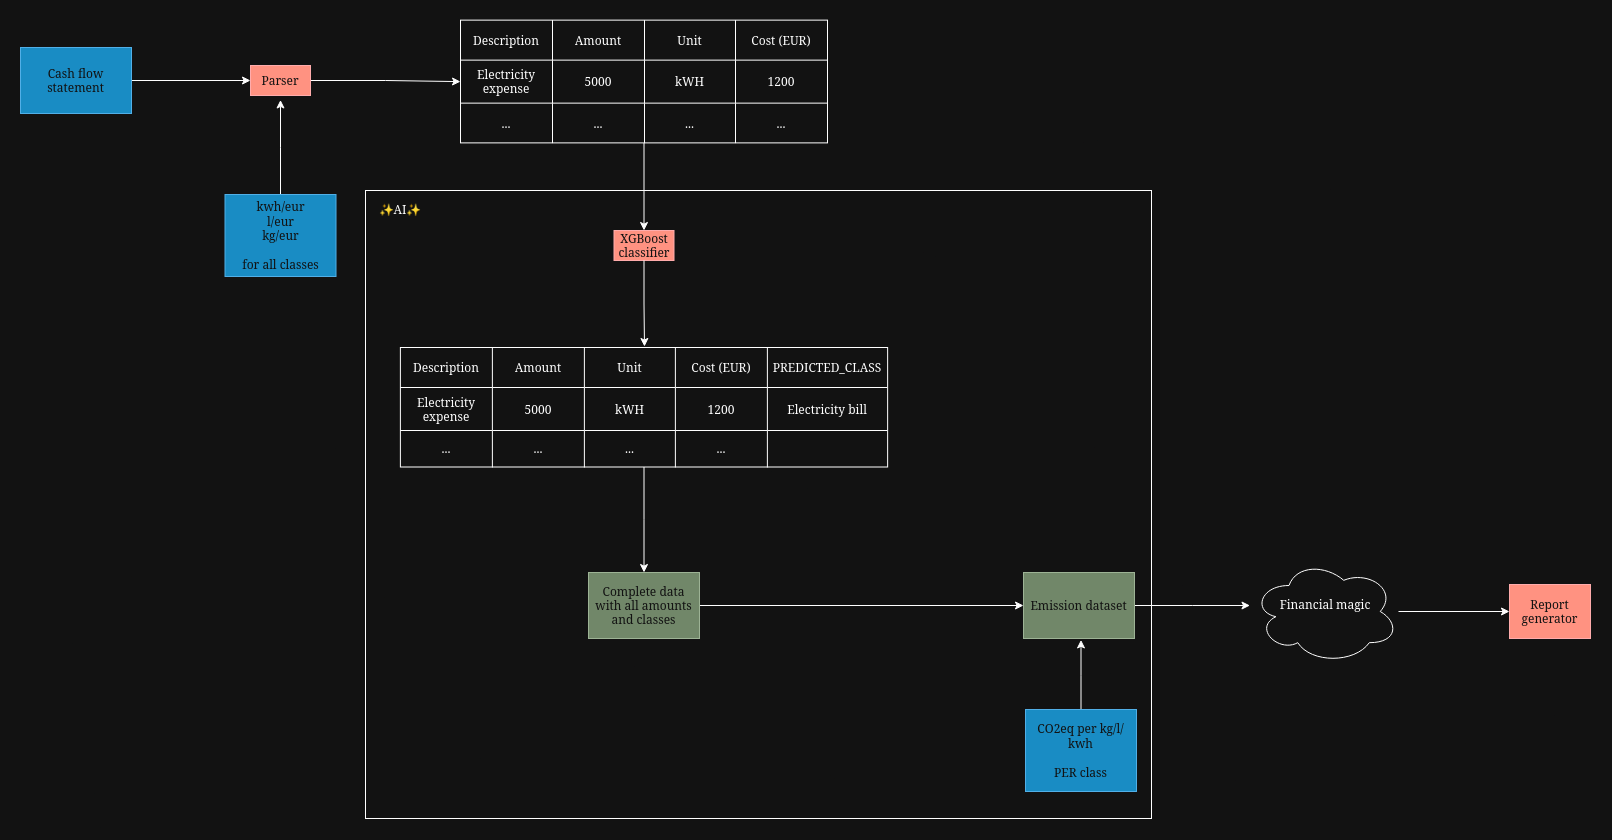

The diagram above was exported from draw.io. Its source (the exported page's mxGraphModel, read from the mxfile embedded in the PNG):
<mxGraphModel dx="1758" dy="984" grid="0" gridSize="10" guides="1" tooltips="1" connect="1" arrows="1" fold="1" page="1" pageScale="1" pageWidth="1169" pageHeight="827" background="none" math="0" shadow="0">
  <root>
    <mxCell id="0" />
    <mxCell id="1" parent="0" />
    <mxCell id="ati_-8NvGbTwWWYh1FmR-117" value="" style="rounded=0;whiteSpace=wrap;html=1;" vertex="1" parent="1">
      <mxGeometry x="355" y="231" width="786" height="628" as="geometry" />
    </mxCell>
    <mxCell id="ati_-8NvGbTwWWYh1FmR-4" style="edgeStyle=orthogonalEdgeStyle;rounded=0;orthogonalLoop=1;jettySize=auto;html=1;" edge="1" parent="1" source="ati_-8NvGbTwWWYh1FmR-1" target="ati_-8NvGbTwWWYh1FmR-2">
      <mxGeometry relative="1" as="geometry" />
    </mxCell>
    <mxCell id="ati_-8NvGbTwWWYh1FmR-1" value="&lt;div&gt;Cash flow statement&lt;/div&gt;" style="text;html=1;align=center;verticalAlign=middle;whiteSpace=wrap;rounded=0;fillColor=#1ba1e2;fontColor=#ffffff;strokeColor=#006EAF;" vertex="1" parent="1">
      <mxGeometry x="10" y="88" width="111" height="66" as="geometry" />
    </mxCell>
    <mxCell id="ati_-8NvGbTwWWYh1FmR-83" style="edgeStyle=orthogonalEdgeStyle;rounded=0;orthogonalLoop=1;jettySize=auto;html=1;" edge="1" parent="1" source="ati_-8NvGbTwWWYh1FmR-2" target="ati_-8NvGbTwWWYh1FmR-73">
      <mxGeometry relative="1" as="geometry" />
    </mxCell>
    <mxCell id="ati_-8NvGbTwWWYh1FmR-2" value="Parser" style="text;html=1;align=center;verticalAlign=middle;whiteSpace=wrap;rounded=0;fillColor=#e51400;fontColor=#ffffff;strokeColor=#B20000;" vertex="1" parent="1">
      <mxGeometry x="240" y="106" width="60" height="30" as="geometry" />
    </mxCell>
    <mxCell id="ati_-8NvGbTwWWYh1FmR-85" style="edgeStyle=orthogonalEdgeStyle;rounded=0;orthogonalLoop=1;jettySize=auto;html=1;" edge="1" parent="1" source="ati_-8NvGbTwWWYh1FmR-67" target="ati_-8NvGbTwWWYh1FmR-84">
      <mxGeometry relative="1" as="geometry" />
    </mxCell>
    <mxCell id="ati_-8NvGbTwWWYh1FmR-67" value="" style="shape=table;startSize=0;container=1;collapsible=0;childLayout=tableLayout;" vertex="1" parent="1">
      <mxGeometry x="450" y="60.629999999999995" width="367" height="122.75" as="geometry" />
    </mxCell>
    <mxCell id="ati_-8NvGbTwWWYh1FmR-68" value="" style="shape=tableRow;horizontal=0;startSize=0;swimlaneHead=0;swimlaneBody=0;strokeColor=inherit;top=0;left=0;bottom=0;right=0;collapsible=0;dropTarget=0;fillColor=none;points=[[0,0.5],[1,0.5]];portConstraint=eastwest;" vertex="1" parent="ati_-8NvGbTwWWYh1FmR-67">
      <mxGeometry width="367" height="40" as="geometry" />
    </mxCell>
    <mxCell id="ati_-8NvGbTwWWYh1FmR-69" value="Description" style="shape=partialRectangle;html=1;whiteSpace=wrap;connectable=0;strokeColor=inherit;overflow=hidden;fillColor=none;top=0;left=0;bottom=0;right=0;pointerEvents=1;" vertex="1" parent="ati_-8NvGbTwWWYh1FmR-68">
      <mxGeometry width="92" height="40" as="geometry">
        <mxRectangle width="92" height="40" as="alternateBounds" />
      </mxGeometry>
    </mxCell>
    <mxCell id="ati_-8NvGbTwWWYh1FmR-70" value="Amount" style="shape=partialRectangle;html=1;whiteSpace=wrap;connectable=0;strokeColor=inherit;overflow=hidden;fillColor=none;top=0;left=0;bottom=0;right=0;pointerEvents=1;" vertex="1" parent="ati_-8NvGbTwWWYh1FmR-68">
      <mxGeometry x="92" width="92" height="40" as="geometry">
        <mxRectangle width="92" height="40" as="alternateBounds" />
      </mxGeometry>
    </mxCell>
    <mxCell id="ati_-8NvGbTwWWYh1FmR-71" value="Unit" style="shape=partialRectangle;html=1;whiteSpace=wrap;connectable=0;strokeColor=inherit;overflow=hidden;fillColor=none;top=0;left=0;bottom=0;right=0;pointerEvents=1;" vertex="1" parent="ati_-8NvGbTwWWYh1FmR-68">
      <mxGeometry x="184" width="91" height="40" as="geometry">
        <mxRectangle width="91" height="40" as="alternateBounds" />
      </mxGeometry>
    </mxCell>
    <mxCell id="ati_-8NvGbTwWWYh1FmR-72" value="Cost (EUR)" style="shape=partialRectangle;html=1;whiteSpace=wrap;connectable=0;strokeColor=inherit;overflow=hidden;fillColor=none;top=0;left=0;bottom=0;right=0;pointerEvents=1;" vertex="1" parent="ati_-8NvGbTwWWYh1FmR-68">
      <mxGeometry x="275" width="92" height="40" as="geometry">
        <mxRectangle width="92" height="40" as="alternateBounds" />
      </mxGeometry>
    </mxCell>
    <mxCell id="ati_-8NvGbTwWWYh1FmR-73" value="" style="shape=tableRow;horizontal=0;startSize=0;swimlaneHead=0;swimlaneBody=0;strokeColor=inherit;top=0;left=0;bottom=0;right=0;collapsible=0;dropTarget=0;fillColor=none;points=[[0,0.5],[1,0.5]];portConstraint=eastwest;" vertex="1" parent="ati_-8NvGbTwWWYh1FmR-67">
      <mxGeometry y="40" width="367" height="43" as="geometry" />
    </mxCell>
    <mxCell id="ati_-8NvGbTwWWYh1FmR-74" value="Electricity expense" style="shape=partialRectangle;html=1;whiteSpace=wrap;connectable=0;strokeColor=inherit;overflow=hidden;fillColor=none;top=0;left=0;bottom=0;right=0;pointerEvents=1;" vertex="1" parent="ati_-8NvGbTwWWYh1FmR-73">
      <mxGeometry width="92" height="43" as="geometry">
        <mxRectangle width="92" height="43" as="alternateBounds" />
      </mxGeometry>
    </mxCell>
    <mxCell id="ati_-8NvGbTwWWYh1FmR-75" value="5000" style="shape=partialRectangle;html=1;whiteSpace=wrap;connectable=0;strokeColor=inherit;overflow=hidden;fillColor=none;top=0;left=0;bottom=0;right=0;pointerEvents=1;" vertex="1" parent="ati_-8NvGbTwWWYh1FmR-73">
      <mxGeometry x="92" width="92" height="43" as="geometry">
        <mxRectangle width="92" height="43" as="alternateBounds" />
      </mxGeometry>
    </mxCell>
    <mxCell id="ati_-8NvGbTwWWYh1FmR-76" value="&lt;div&gt;kWH&lt;/div&gt;" style="shape=partialRectangle;html=1;whiteSpace=wrap;connectable=0;strokeColor=inherit;overflow=hidden;fillColor=none;top=0;left=0;bottom=0;right=0;pointerEvents=1;" vertex="1" parent="ati_-8NvGbTwWWYh1FmR-73">
      <mxGeometry x="184" width="91" height="43" as="geometry">
        <mxRectangle width="91" height="43" as="alternateBounds" />
      </mxGeometry>
    </mxCell>
    <mxCell id="ati_-8NvGbTwWWYh1FmR-77" value="1200" style="shape=partialRectangle;html=1;whiteSpace=wrap;connectable=0;strokeColor=inherit;overflow=hidden;fillColor=none;top=0;left=0;bottom=0;right=0;pointerEvents=1;" vertex="1" parent="ati_-8NvGbTwWWYh1FmR-73">
      <mxGeometry x="275" width="92" height="43" as="geometry">
        <mxRectangle width="92" height="43" as="alternateBounds" />
      </mxGeometry>
    </mxCell>
    <mxCell id="ati_-8NvGbTwWWYh1FmR-78" style="shape=tableRow;horizontal=0;startSize=0;swimlaneHead=0;swimlaneBody=0;strokeColor=inherit;top=0;left=0;bottom=0;right=0;collapsible=0;dropTarget=0;fillColor=none;points=[[0,0.5],[1,0.5]];portConstraint=eastwest;" vertex="1" parent="ati_-8NvGbTwWWYh1FmR-67">
      <mxGeometry y="83" width="367" height="40" as="geometry" />
    </mxCell>
    <mxCell id="ati_-8NvGbTwWWYh1FmR-79" value="..." style="shape=partialRectangle;html=1;whiteSpace=wrap;connectable=0;strokeColor=inherit;overflow=hidden;fillColor=none;top=0;left=0;bottom=0;right=0;pointerEvents=1;" vertex="1" parent="ati_-8NvGbTwWWYh1FmR-78">
      <mxGeometry width="92" height="40" as="geometry">
        <mxRectangle width="92" height="40" as="alternateBounds" />
      </mxGeometry>
    </mxCell>
    <mxCell id="ati_-8NvGbTwWWYh1FmR-80" value="..." style="shape=partialRectangle;html=1;whiteSpace=wrap;connectable=0;strokeColor=inherit;overflow=hidden;fillColor=none;top=0;left=0;bottom=0;right=0;pointerEvents=1;" vertex="1" parent="ati_-8NvGbTwWWYh1FmR-78">
      <mxGeometry x="92" width="92" height="40" as="geometry">
        <mxRectangle width="92" height="40" as="alternateBounds" />
      </mxGeometry>
    </mxCell>
    <mxCell id="ati_-8NvGbTwWWYh1FmR-81" value="..." style="shape=partialRectangle;html=1;whiteSpace=wrap;connectable=0;strokeColor=inherit;overflow=hidden;fillColor=none;top=0;left=0;bottom=0;right=0;pointerEvents=1;" vertex="1" parent="ati_-8NvGbTwWWYh1FmR-78">
      <mxGeometry x="184" width="91" height="40" as="geometry">
        <mxRectangle width="91" height="40" as="alternateBounds" />
      </mxGeometry>
    </mxCell>
    <mxCell id="ati_-8NvGbTwWWYh1FmR-82" value="..." style="shape=partialRectangle;html=1;whiteSpace=wrap;connectable=0;strokeColor=inherit;overflow=hidden;fillColor=none;top=0;left=0;bottom=0;right=0;pointerEvents=1;" vertex="1" parent="ati_-8NvGbTwWWYh1FmR-78">
      <mxGeometry x="275" width="92" height="40" as="geometry">
        <mxRectangle width="92" height="40" as="alternateBounds" />
      </mxGeometry>
    </mxCell>
    <mxCell id="ati_-8NvGbTwWWYh1FmR-84" value="XGBoost classifier" style="text;html=1;align=center;verticalAlign=middle;whiteSpace=wrap;rounded=0;fillColor=#e51400;fontColor=#ffffff;strokeColor=#B20000;" vertex="1" parent="1">
      <mxGeometry x="603.5" y="271" width="60" height="30" as="geometry" />
    </mxCell>
    <mxCell id="ati_-8NvGbTwWWYh1FmR-109" style="edgeStyle=orthogonalEdgeStyle;rounded=0;orthogonalLoop=1;jettySize=auto;html=1;" edge="1" parent="1" source="ati_-8NvGbTwWWYh1FmR-86" target="ati_-8NvGbTwWWYh1FmR-108">
      <mxGeometry relative="1" as="geometry" />
    </mxCell>
    <mxCell id="ati_-8NvGbTwWWYh1FmR-86" value="" style="shape=table;startSize=0;container=1;collapsible=0;childLayout=tableLayout;" vertex="1" parent="1">
      <mxGeometry x="389.88" y="388" width="487.25" height="119.5" as="geometry" />
    </mxCell>
    <mxCell id="ati_-8NvGbTwWWYh1FmR-87" value="" style="shape=tableRow;horizontal=0;startSize=0;swimlaneHead=0;swimlaneBody=0;strokeColor=inherit;top=0;left=0;bottom=0;right=0;collapsible=0;dropTarget=0;fillColor=none;points=[[0,0.5],[1,0.5]];portConstraint=eastwest;" vertex="1" parent="ati_-8NvGbTwWWYh1FmR-86">
      <mxGeometry width="487.25" height="40" as="geometry" />
    </mxCell>
    <mxCell id="ati_-8NvGbTwWWYh1FmR-88" value="Description" style="shape=partialRectangle;html=1;whiteSpace=wrap;connectable=0;strokeColor=inherit;overflow=hidden;fillColor=none;top=0;left=0;bottom=0;right=0;pointerEvents=1;" vertex="1" parent="ati_-8NvGbTwWWYh1FmR-87">
      <mxGeometry width="92" height="40" as="geometry">
        <mxRectangle width="92" height="40" as="alternateBounds" />
      </mxGeometry>
    </mxCell>
    <mxCell id="ati_-8NvGbTwWWYh1FmR-89" value="Amount" style="shape=partialRectangle;html=1;whiteSpace=wrap;connectable=0;strokeColor=inherit;overflow=hidden;fillColor=none;top=0;left=0;bottom=0;right=0;pointerEvents=1;" vertex="1" parent="ati_-8NvGbTwWWYh1FmR-87">
      <mxGeometry x="92" width="92" height="40" as="geometry">
        <mxRectangle width="92" height="40" as="alternateBounds" />
      </mxGeometry>
    </mxCell>
    <mxCell id="ati_-8NvGbTwWWYh1FmR-90" value="Unit" style="shape=partialRectangle;html=1;whiteSpace=wrap;connectable=0;strokeColor=inherit;overflow=hidden;fillColor=none;top=0;left=0;bottom=0;right=0;pointerEvents=1;" vertex="1" parent="ati_-8NvGbTwWWYh1FmR-87">
      <mxGeometry x="184" width="91" height="40" as="geometry">
        <mxRectangle width="91" height="40" as="alternateBounds" />
      </mxGeometry>
    </mxCell>
    <mxCell id="ati_-8NvGbTwWWYh1FmR-91" value="Cost (EUR)" style="shape=partialRectangle;html=1;whiteSpace=wrap;connectable=0;strokeColor=inherit;overflow=hidden;fillColor=none;top=0;left=0;bottom=0;right=0;pointerEvents=1;" vertex="1" parent="ati_-8NvGbTwWWYh1FmR-87">
      <mxGeometry x="275" width="92" height="40" as="geometry">
        <mxRectangle width="92" height="40" as="alternateBounds" />
      </mxGeometry>
    </mxCell>
    <mxCell id="ati_-8NvGbTwWWYh1FmR-104" value="PREDICTED_CLASS" style="shape=partialRectangle;html=1;whiteSpace=wrap;connectable=0;strokeColor=inherit;overflow=hidden;fillColor=none;top=0;left=0;bottom=0;right=0;pointerEvents=1;" vertex="1" parent="ati_-8NvGbTwWWYh1FmR-87">
      <mxGeometry x="367" width="120" height="40" as="geometry">
        <mxRectangle width="120" height="40" as="alternateBounds" />
      </mxGeometry>
    </mxCell>
    <mxCell id="ati_-8NvGbTwWWYh1FmR-92" value="" style="shape=tableRow;horizontal=0;startSize=0;swimlaneHead=0;swimlaneBody=0;strokeColor=inherit;top=0;left=0;bottom=0;right=0;collapsible=0;dropTarget=0;fillColor=none;points=[[0,0.5],[1,0.5]];portConstraint=eastwest;" vertex="1" parent="ati_-8NvGbTwWWYh1FmR-86">
      <mxGeometry y="40" width="487.25" height="43" as="geometry" />
    </mxCell>
    <mxCell id="ati_-8NvGbTwWWYh1FmR-93" value="Electricity expense" style="shape=partialRectangle;html=1;whiteSpace=wrap;connectable=0;strokeColor=inherit;overflow=hidden;fillColor=none;top=0;left=0;bottom=0;right=0;pointerEvents=1;" vertex="1" parent="ati_-8NvGbTwWWYh1FmR-92">
      <mxGeometry width="92" height="43" as="geometry">
        <mxRectangle width="92" height="43" as="alternateBounds" />
      </mxGeometry>
    </mxCell>
    <mxCell id="ati_-8NvGbTwWWYh1FmR-94" value="5000" style="shape=partialRectangle;html=1;whiteSpace=wrap;connectable=0;strokeColor=inherit;overflow=hidden;fillColor=none;top=0;left=0;bottom=0;right=0;pointerEvents=1;" vertex="1" parent="ati_-8NvGbTwWWYh1FmR-92">
      <mxGeometry x="92" width="92" height="43" as="geometry">
        <mxRectangle width="92" height="43" as="alternateBounds" />
      </mxGeometry>
    </mxCell>
    <mxCell id="ati_-8NvGbTwWWYh1FmR-95" value="&lt;div&gt;kWH&lt;/div&gt;" style="shape=partialRectangle;html=1;whiteSpace=wrap;connectable=0;strokeColor=inherit;overflow=hidden;fillColor=none;top=0;left=0;bottom=0;right=0;pointerEvents=1;" vertex="1" parent="ati_-8NvGbTwWWYh1FmR-92">
      <mxGeometry x="184" width="91" height="43" as="geometry">
        <mxRectangle width="91" height="43" as="alternateBounds" />
      </mxGeometry>
    </mxCell>
    <mxCell id="ati_-8NvGbTwWWYh1FmR-96" value="1200" style="shape=partialRectangle;html=1;whiteSpace=wrap;connectable=0;strokeColor=inherit;overflow=hidden;fillColor=none;top=0;left=0;bottom=0;right=0;pointerEvents=1;" vertex="1" parent="ati_-8NvGbTwWWYh1FmR-92">
      <mxGeometry x="275" width="92" height="43" as="geometry">
        <mxRectangle width="92" height="43" as="alternateBounds" />
      </mxGeometry>
    </mxCell>
    <mxCell id="ati_-8NvGbTwWWYh1FmR-105" value="Electricity bill" style="shape=partialRectangle;html=1;whiteSpace=wrap;connectable=0;strokeColor=inherit;overflow=hidden;fillColor=none;top=0;left=0;bottom=0;right=0;pointerEvents=1;" vertex="1" parent="ati_-8NvGbTwWWYh1FmR-92">
      <mxGeometry x="367" width="120" height="43" as="geometry">
        <mxRectangle width="120" height="43" as="alternateBounds" />
      </mxGeometry>
    </mxCell>
    <mxCell id="ati_-8NvGbTwWWYh1FmR-97" style="shape=tableRow;horizontal=0;startSize=0;swimlaneHead=0;swimlaneBody=0;strokeColor=inherit;top=0;left=0;bottom=0;right=0;collapsible=0;dropTarget=0;fillColor=none;points=[[0,0.5],[1,0.5]];portConstraint=eastwest;" vertex="1" parent="ati_-8NvGbTwWWYh1FmR-86">
      <mxGeometry y="83" width="487.25" height="37" as="geometry" />
    </mxCell>
    <mxCell id="ati_-8NvGbTwWWYh1FmR-98" value="..." style="shape=partialRectangle;html=1;whiteSpace=wrap;connectable=0;strokeColor=inherit;overflow=hidden;fillColor=none;top=0;left=0;bottom=0;right=0;pointerEvents=1;" vertex="1" parent="ati_-8NvGbTwWWYh1FmR-97">
      <mxGeometry width="92" height="37" as="geometry">
        <mxRectangle width="92" height="37" as="alternateBounds" />
      </mxGeometry>
    </mxCell>
    <mxCell id="ati_-8NvGbTwWWYh1FmR-99" value="..." style="shape=partialRectangle;html=1;whiteSpace=wrap;connectable=0;strokeColor=inherit;overflow=hidden;fillColor=none;top=0;left=0;bottom=0;right=0;pointerEvents=1;" vertex="1" parent="ati_-8NvGbTwWWYh1FmR-97">
      <mxGeometry x="92" width="92" height="37" as="geometry">
        <mxRectangle width="92" height="37" as="alternateBounds" />
      </mxGeometry>
    </mxCell>
    <mxCell id="ati_-8NvGbTwWWYh1FmR-100" value="..." style="shape=partialRectangle;html=1;whiteSpace=wrap;connectable=0;strokeColor=inherit;overflow=hidden;fillColor=none;top=0;left=0;bottom=0;right=0;pointerEvents=1;" vertex="1" parent="ati_-8NvGbTwWWYh1FmR-97">
      <mxGeometry x="184" width="91" height="37" as="geometry">
        <mxRectangle width="91" height="37" as="alternateBounds" />
      </mxGeometry>
    </mxCell>
    <mxCell id="ati_-8NvGbTwWWYh1FmR-101" value="..." style="shape=partialRectangle;html=1;whiteSpace=wrap;connectable=0;strokeColor=inherit;overflow=hidden;fillColor=none;top=0;left=0;bottom=0;right=0;pointerEvents=1;" vertex="1" parent="ati_-8NvGbTwWWYh1FmR-97">
      <mxGeometry x="275" width="92" height="37" as="geometry">
        <mxRectangle width="92" height="37" as="alternateBounds" />
      </mxGeometry>
    </mxCell>
    <mxCell id="ati_-8NvGbTwWWYh1FmR-106" style="shape=partialRectangle;html=1;whiteSpace=wrap;connectable=0;strokeColor=inherit;overflow=hidden;fillColor=none;top=0;left=0;bottom=0;right=0;pointerEvents=1;" vertex="1" parent="ati_-8NvGbTwWWYh1FmR-97">
      <mxGeometry x="367" width="120" height="37" as="geometry">
        <mxRectangle width="120" height="37" as="alternateBounds" />
      </mxGeometry>
    </mxCell>
    <mxCell id="ati_-8NvGbTwWWYh1FmR-103" style="edgeStyle=orthogonalEdgeStyle;rounded=0;orthogonalLoop=1;jettySize=auto;html=1;entryX=0.501;entryY=-0.025;entryDx=0;entryDy=0;entryPerimeter=0;" edge="1" parent="1" source="ati_-8NvGbTwWWYh1FmR-84" target="ati_-8NvGbTwWWYh1FmR-87">
      <mxGeometry relative="1" as="geometry" />
    </mxCell>
    <mxCell id="ati_-8NvGbTwWWYh1FmR-114" style="edgeStyle=orthogonalEdgeStyle;rounded=0;orthogonalLoop=1;jettySize=auto;html=1;" edge="1" parent="1" source="ati_-8NvGbTwWWYh1FmR-107">
      <mxGeometry relative="1" as="geometry">
        <mxPoint x="270" y="140.47368421052636" as="targetPoint" />
      </mxGeometry>
    </mxCell>
    <mxCell id="ati_-8NvGbTwWWYh1FmR-107" value="kwh/eur&lt;br&gt;l/eur&lt;br&gt;kg/eur&lt;br&gt;&lt;br&gt;&lt;div&gt;for all classes&lt;/div&gt;" style="text;html=1;align=center;verticalAlign=middle;whiteSpace=wrap;rounded=0;fillColor=#1ba1e2;fontColor=#ffffff;strokeColor=#006EAF;" vertex="1" parent="1">
      <mxGeometry x="214.5" y="235" width="111" height="82" as="geometry" />
    </mxCell>
    <mxCell id="ati_-8NvGbTwWWYh1FmR-111" style="edgeStyle=orthogonalEdgeStyle;rounded=0;orthogonalLoop=1;jettySize=auto;html=1;" edge="1" parent="1" source="ati_-8NvGbTwWWYh1FmR-108" target="ati_-8NvGbTwWWYh1FmR-112">
      <mxGeometry relative="1" as="geometry">
        <mxPoint x="1008.2105263157896" y="646" as="targetPoint" />
      </mxGeometry>
    </mxCell>
    <mxCell id="ati_-8NvGbTwWWYh1FmR-108" value="&lt;div&gt;Complete data with all amounts and classes&lt;/div&gt;" style="text;html=1;align=center;verticalAlign=middle;whiteSpace=wrap;rounded=0;fillColor=#6d8764;fontColor=#ffffff;strokeColor=#3A5431;" vertex="1" parent="1">
      <mxGeometry x="578" y="613" width="111" height="66" as="geometry" />
    </mxCell>
    <mxCell id="ati_-8NvGbTwWWYh1FmR-119" style="edgeStyle=orthogonalEdgeStyle;rounded=0;orthogonalLoop=1;jettySize=auto;html=1;" edge="1" parent="1" source="ati_-8NvGbTwWWYh1FmR-112">
      <mxGeometry relative="1" as="geometry">
        <mxPoint x="1239.5" y="646.0000000000002" as="targetPoint" />
      </mxGeometry>
    </mxCell>
    <mxCell id="ati_-8NvGbTwWWYh1FmR-112" value="Emission dataset" style="text;html=1;align=center;verticalAlign=middle;whiteSpace=wrap;rounded=0;fillColor=#6d8764;fontColor=#ffffff;strokeColor=#3A5431;" vertex="1" parent="1">
      <mxGeometry x="1013" y="613" width="111" height="66" as="geometry" />
    </mxCell>
    <mxCell id="ati_-8NvGbTwWWYh1FmR-116" style="edgeStyle=orthogonalEdgeStyle;rounded=0;orthogonalLoop=1;jettySize=auto;html=1;" edge="1" parent="1" source="ati_-8NvGbTwWWYh1FmR-115">
      <mxGeometry relative="1" as="geometry">
        <mxPoint x="1070.5" y="680.421052631579" as="targetPoint" />
      </mxGeometry>
    </mxCell>
    <mxCell id="ati_-8NvGbTwWWYh1FmR-115" value="CO2eq per kg/l/kwh&lt;br&gt;&lt;br&gt;PER class" style="text;html=1;align=center;verticalAlign=middle;whiteSpace=wrap;rounded=0;fillColor=#1ba1e2;fontColor=#ffffff;strokeColor=#006EAF;" vertex="1" parent="1">
      <mxGeometry x="1015" y="750" width="111" height="82" as="geometry" />
    </mxCell>
    <mxCell id="ati_-8NvGbTwWWYh1FmR-118" value="&lt;div&gt;✨AI✨&lt;/div&gt;" style="text;html=1;align=center;verticalAlign=middle;whiteSpace=wrap;rounded=0;" vertex="1" parent="1">
      <mxGeometry x="360" y="235" width="60" height="30" as="geometry" />
    </mxCell>
    <mxCell id="ati_-8NvGbTwWWYh1FmR-122" style="edgeStyle=orthogonalEdgeStyle;rounded=0;orthogonalLoop=1;jettySize=auto;html=1;entryX=0;entryY=0.5;entryDx=0;entryDy=0;" edge="1" parent="1" source="ati_-8NvGbTwWWYh1FmR-120" target="ati_-8NvGbTwWWYh1FmR-121">
      <mxGeometry relative="1" as="geometry" />
    </mxCell>
    <mxCell id="ati_-8NvGbTwWWYh1FmR-120" value="&lt;div&gt;Financial magic&lt;/div&gt;&lt;div&gt;&lt;br&gt;&lt;/div&gt;" style="ellipse;shape=cloud;whiteSpace=wrap;html=1;" vertex="1" parent="1">
      <mxGeometry x="1242" y="600" width="146" height="104" as="geometry" />
    </mxCell>
    <mxCell id="ati_-8NvGbTwWWYh1FmR-121" value="&lt;div&gt;Report generator&lt;/div&gt;" style="text;html=1;align=center;verticalAlign=middle;whiteSpace=wrap;rounded=0;fillColor=#e51400;fontColor=#ffffff;strokeColor=#B20000;" vertex="1" parent="1">
      <mxGeometry x="1499" y="625" width="81" height="54" as="geometry" />
    </mxCell>
  </root>
</mxGraphModel>